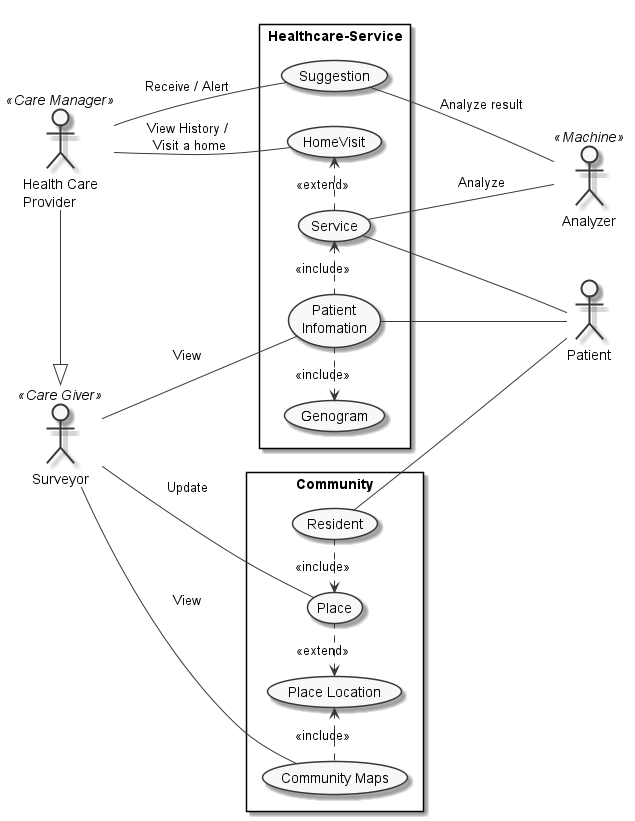

The diagram above was rendered by PlantUML. Its source (embedded in the PNG):
@startuml
left to right direction
skinparam monochrome true

actor :Health Care\nProvider: as Provider <<Care Manager>>
actor Surveyor <<Care Giver>>
actor Patient
actor Analyzer <<Machine>> as AI

Provider -right--|> Surveyor

rectangle Healthcare-Service {
    Provider -- (HomeVisit) : View History /\n Visit a home
    (Service) .> (HomeVisit) : <<extend>>
    (Service) -- Patient
    (Service) -- AI : Analyze
    (Service) <. (Patient\nInfomation) : <<include>>
    (Genogram) <. (Patient\nInfomation) : <<include>>
    (Patient\nInfomation) -- Patient
    (Suggestion) -- AI : Analyze result
    Provider -- (Suggestion) : Receive / Alert
    Surveyor --  (Patient\nInfomation) : View
}

rectangle Community {
    Surveyor -- (Place) : Update
    (Place) <. (Resident): <<include>>
    (Place Location) <. (Place) : <<extend>>
    (Resident) -- (Patient)
    (Community Maps) .> (Place Location) : <<include>>
    Surveyor -- (Community Maps) : View
}

@enduml